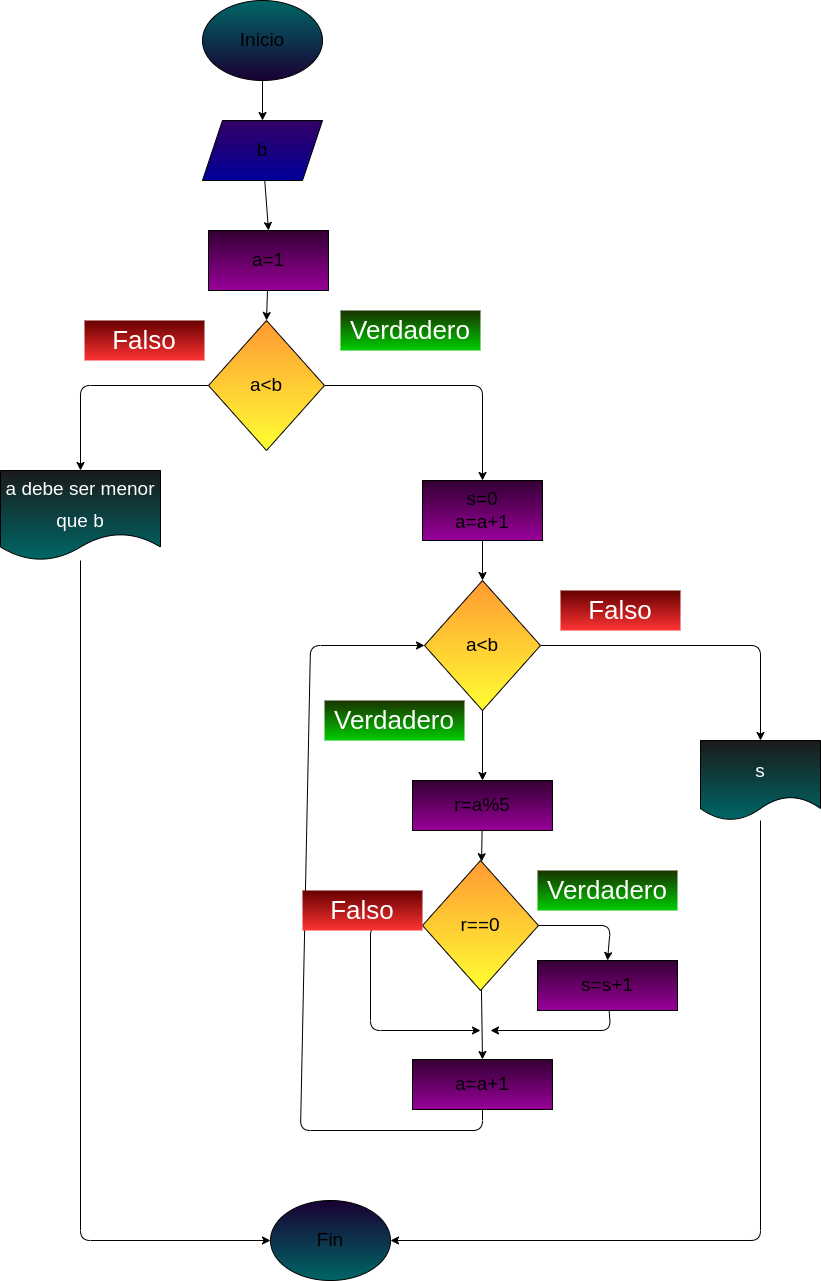

The diagram above was exported from draw.io. Its source (the exported page's mxGraphModel, read from the mxfile embedded in the PNG):
<mxGraphModel dx="804" dy="459" grid="1" gridSize="10" guides="1" tooltips="1" connect="1" arrows="1" fold="1" page="1" pageScale="1" pageWidth="827" pageHeight="1169" math="0" shadow="0">
  <root>
    <mxCell id="0" />
    <mxCell id="1" parent="0" />
    <mxCell id="22" style="edgeStyle=none;html=1;entryX=0.5;entryY=0;entryDx=0;entryDy=0;" parent="1" source="2" target="6" edge="1">
      <mxGeometry relative="1" as="geometry" />
    </mxCell>
    <mxCell id="2" value="Inicio" style="ellipse;whiteSpace=wrap;html=1;fontSize=19;gradientColor=#190033;fillColor=#006666;" parent="1" vertex="1">
      <mxGeometry x="352" y="60" width="120" height="80" as="geometry" />
    </mxCell>
    <mxCell id="3" value="Fin" style="ellipse;whiteSpace=wrap;html=1;fontSize=19;gradientColor=#006666;fillColor=#190033;" parent="1" vertex="1">
      <mxGeometry x="420" y="1260" width="120" height="80" as="geometry" />
    </mxCell>
    <mxCell id="32" style="edgeStyle=none;html=1;startArrow=none;" parent="1" source="45" edge="1">
      <mxGeometry relative="1" as="geometry">
        <mxPoint x="415.2122186495176" y="331.35852090032154" as="targetPoint" />
      </mxGeometry>
    </mxCell>
    <mxCell id="48" style="edgeStyle=none;html=1;entryX=0.5;entryY=0;entryDx=0;entryDy=0;" edge="1" parent="1" source="6" target="45">
      <mxGeometry relative="1" as="geometry" />
    </mxCell>
    <mxCell id="6" value="b" style="shape=parallelogram;perimeter=parallelogramPerimeter;whiteSpace=wrap;html=1;fixedSize=1;fontSize=19;fillColor=#330066;rounded=0;gradientColor=#000099;" parent="1" vertex="1">
      <mxGeometry x="352" y="180" width="120" height="60" as="geometry" />
    </mxCell>
    <mxCell id="12" style="edgeStyle=none;html=1;entryX=0.5;entryY=0;entryDx=0;entryDy=0;fontSize=19;fontColor=#000000;" parent="1" source="8" target="11" edge="1">
      <mxGeometry relative="1" as="geometry" />
    </mxCell>
    <mxCell id="14" style="edgeStyle=none;html=1;fontSize=19;fontColor=#000000;entryX=0.5;entryY=0;entryDx=0;entryDy=0;" parent="1" source="8" target="18" edge="1">
      <mxGeometry relative="1" as="geometry">
        <mxPoint x="870" y="850" as="targetPoint" />
        <Array as="points">
          <mxPoint x="910" y="705" />
        </Array>
      </mxGeometry>
    </mxCell>
    <mxCell id="8" value="&lt;font color=&quot;#000000&quot;&gt;a&amp;lt;b&lt;/font&gt;" style="rhombus;whiteSpace=wrap;html=1;fontSize=19;fillColor=#FF9933;rounded=0;gradientColor=#FFFF33;" parent="1" vertex="1">
      <mxGeometry x="574" y="640" width="116" height="130" as="geometry" />
    </mxCell>
    <mxCell id="13" style="edgeStyle=none;html=1;fontSize=19;fontColor=#000000;entryX=0;entryY=0.5;entryDx=0;entryDy=0;exitX=0.5;exitY=1;exitDx=0;exitDy=0;" parent="1" source="36" target="8" edge="1">
      <mxGeometry relative="1" as="geometry">
        <mxPoint x="540" y="690" as="targetPoint" />
        <Array as="points">
          <mxPoint x="632" y="1190" />
          <mxPoint x="450" y="1190" />
          <mxPoint x="460" y="705" />
        </Array>
      </mxGeometry>
    </mxCell>
    <mxCell id="37" style="edgeStyle=none;html=1;" parent="1" source="11" target="35" edge="1">
      <mxGeometry relative="1" as="geometry" />
    </mxCell>
    <mxCell id="11" value="r=a%5" style="rounded=0;whiteSpace=wrap;html=1;fontSize=19;fillColor=#330033;gradientColor=#990099;" parent="1" vertex="1">
      <mxGeometry x="562" y="840" width="140" height="50" as="geometry" />
    </mxCell>
    <mxCell id="17" value="&lt;font color=&quot;#ffffff&quot; style=&quot;font-size: 26px&quot;&gt;Falso&lt;/font&gt;" style="text;html=1;strokeColor=none;fillColor=#660000;align=center;verticalAlign=middle;whiteSpace=wrap;rounded=0;fontSize=19;fontColor=#000000;gradientColor=#FF3333;" parent="1" vertex="1">
      <mxGeometry x="710" y="650" width="120" height="40" as="geometry" />
    </mxCell>
    <mxCell id="19" style="edgeStyle=none;html=1;entryX=1;entryY=0.5;entryDx=0;entryDy=0;fontSize=19;fontColor=#FFFFFF;" parent="1" source="18" target="3" edge="1">
      <mxGeometry relative="1" as="geometry">
        <Array as="points">
          <mxPoint x="910" y="1300" />
        </Array>
      </mxGeometry>
    </mxCell>
    <mxCell id="18" value="&lt;font style=&quot;font-size: 19px&quot;&gt;s&lt;/font&gt;" style="shape=document;whiteSpace=wrap;html=1;boundedLbl=1;fontSize=26;fontColor=#FFFFFF;fillColor=#1A1A1A;gradientColor=#006666;strokeColor=default;" parent="1" vertex="1">
      <mxGeometry x="850" y="800" width="120" height="80" as="geometry" />
    </mxCell>
    <mxCell id="20" value="&lt;font color=&quot;#ffffff&quot; style=&quot;font-size: 26px&quot;&gt;Verdadero&lt;/font&gt;" style="text;html=1;strokeColor=none;fillColor=#1A3300;align=center;verticalAlign=middle;whiteSpace=wrap;rounded=0;fontSize=19;fontColor=#000000;gradientColor=#00CC00;" parent="1" vertex="1">
      <mxGeometry x="474" y="760" width="140" height="40" as="geometry" />
    </mxCell>
    <mxCell id="29" style="edgeStyle=none;html=1;entryX=0.5;entryY=0;entryDx=0;entryDy=0;" parent="1" source="24" target="28" edge="1">
      <mxGeometry relative="1" as="geometry">
        <Array as="points">
          <mxPoint x="230" y="445" />
        </Array>
      </mxGeometry>
    </mxCell>
    <mxCell id="30" style="edgeStyle=none;html=1;entryX=0.5;entryY=0;entryDx=0;entryDy=0;" parent="1" source="24" target="31" edge="1">
      <mxGeometry relative="1" as="geometry">
        <mxPoint x="631.9999999999998" y="520" as="targetPoint" />
        <Array as="points">
          <mxPoint x="632" y="445" />
        </Array>
      </mxGeometry>
    </mxCell>
    <mxCell id="24" value="&lt;font color=&quot;#000000&quot;&gt;a&amp;lt;b&lt;/font&gt;" style="rhombus;whiteSpace=wrap;html=1;fontSize=19;fillColor=#FF9933;rounded=0;gradientColor=#FFFF33;" parent="1" vertex="1">
      <mxGeometry x="358" y="380" width="116" height="130" as="geometry" />
    </mxCell>
    <mxCell id="26" value="&lt;font color=&quot;#ffffff&quot; style=&quot;font-size: 26px&quot;&gt;Falso&lt;/font&gt;" style="text;html=1;strokeColor=none;fillColor=#660000;align=center;verticalAlign=middle;whiteSpace=wrap;rounded=0;fontSize=19;fontColor=#000000;gradientColor=#FF3333;" parent="1" vertex="1">
      <mxGeometry x="234" y="380" width="120" height="40" as="geometry" />
    </mxCell>
    <mxCell id="27" value="&lt;font color=&quot;#ffffff&quot; style=&quot;font-size: 26px&quot;&gt;Verdadero&lt;/font&gt;" style="text;html=1;strokeColor=none;fillColor=#1A3300;align=center;verticalAlign=middle;whiteSpace=wrap;rounded=0;fontSize=19;fontColor=#000000;gradientColor=#00CC00;" parent="1" vertex="1">
      <mxGeometry x="490" y="370" width="140" height="40" as="geometry" />
    </mxCell>
    <mxCell id="34" style="edgeStyle=none;html=1;entryX=0;entryY=0.5;entryDx=0;entryDy=0;" parent="1" source="28" target="3" edge="1">
      <mxGeometry relative="1" as="geometry">
        <Array as="points">
          <mxPoint x="230" y="1300" />
        </Array>
      </mxGeometry>
    </mxCell>
    <mxCell id="28" value="&lt;font style=&quot;font-size: 19px&quot;&gt;a debe ser menor que b&lt;/font&gt;" style="shape=document;whiteSpace=wrap;html=1;boundedLbl=1;fontSize=26;fontColor=#FFFFFF;fillColor=#1A1A1A;gradientColor=#006666;strokeColor=default;" parent="1" vertex="1">
      <mxGeometry x="150" y="530" width="160" height="90" as="geometry" />
    </mxCell>
    <mxCell id="33" style="edgeStyle=none;html=1;" parent="1" source="31" target="8" edge="1">
      <mxGeometry relative="1" as="geometry" />
    </mxCell>
    <mxCell id="31" value="s=0&lt;br&gt;a=a+1" style="rounded=0;whiteSpace=wrap;html=1;fontSize=19;fillColor=#330033;gradientColor=#990099;" parent="1" vertex="1">
      <mxGeometry x="572" y="540" width="120" height="60" as="geometry" />
    </mxCell>
    <mxCell id="38" style="edgeStyle=none;html=1;entryX=0.5;entryY=0;entryDx=0;entryDy=0;" parent="1" source="35" target="36" edge="1">
      <mxGeometry relative="1" as="geometry" />
    </mxCell>
    <mxCell id="39" style="edgeStyle=none;html=1;" parent="1" source="35" edge="1">
      <mxGeometry relative="1" as="geometry">
        <mxPoint x="630" y="1090" as="targetPoint" />
        <Array as="points">
          <mxPoint x="520" y="985" />
          <mxPoint x="520" y="1090" />
        </Array>
      </mxGeometry>
    </mxCell>
    <mxCell id="41" style="edgeStyle=none;html=1;entryX=0.5;entryY=0;entryDx=0;entryDy=0;" parent="1" source="35" target="40" edge="1">
      <mxGeometry relative="1" as="geometry">
        <Array as="points">
          <mxPoint x="760" y="985" />
        </Array>
      </mxGeometry>
    </mxCell>
    <mxCell id="35" value="&lt;font color=&quot;#000000&quot;&gt;r==0&lt;/font&gt;" style="rhombus;whiteSpace=wrap;html=1;fontSize=19;fillColor=#FF9933;rounded=0;gradientColor=#FFFF33;" parent="1" vertex="1">
      <mxGeometry x="572" y="920" width="116" height="130" as="geometry" />
    </mxCell>
    <mxCell id="36" value="a=a+1" style="rounded=0;whiteSpace=wrap;html=1;fontSize=19;fillColor=#330033;gradientColor=#990099;" parent="1" vertex="1">
      <mxGeometry x="562" y="1119" width="140" height="50" as="geometry" />
    </mxCell>
    <mxCell id="42" style="edgeStyle=none;html=1;" parent="1" source="40" edge="1">
      <mxGeometry relative="1" as="geometry">
        <mxPoint x="640" y="1089.9999999999998" as="targetPoint" />
        <Array as="points">
          <mxPoint x="760" y="1090" />
        </Array>
      </mxGeometry>
    </mxCell>
    <mxCell id="40" value="s=s+1" style="rounded=0;whiteSpace=wrap;html=1;fontSize=19;fillColor=#330033;gradientColor=#990099;" parent="1" vertex="1">
      <mxGeometry x="687" y="1020" width="140" height="50" as="geometry" />
    </mxCell>
    <mxCell id="43" value="&lt;font color=&quot;#ffffff&quot; style=&quot;font-size: 26px&quot;&gt;Verdadero&lt;/font&gt;" style="text;html=1;strokeColor=none;fillColor=#1A3300;align=center;verticalAlign=middle;whiteSpace=wrap;rounded=0;fontSize=19;fontColor=#000000;gradientColor=#00CC00;" parent="1" vertex="1">
      <mxGeometry x="687" y="930" width="140" height="40" as="geometry" />
    </mxCell>
    <mxCell id="44" value="&lt;font color=&quot;#ffffff&quot; style=&quot;font-size: 26px&quot;&gt;Falso&lt;/font&gt;" style="text;html=1;strokeColor=none;fillColor=#660000;align=center;verticalAlign=middle;whiteSpace=wrap;rounded=0;fontSize=19;fontColor=#000000;gradientColor=#FF3333;" parent="1" vertex="1">
      <mxGeometry x="452" y="950" width="120" height="40" as="geometry" />
    </mxCell>
    <mxCell id="47" style="edgeStyle=none;html=1;entryX=0.5;entryY=0;entryDx=0;entryDy=0;" edge="1" parent="1" source="45" target="24">
      <mxGeometry relative="1" as="geometry" />
    </mxCell>
    <mxCell id="45" value="a=1" style="rounded=0;whiteSpace=wrap;html=1;fontSize=19;fillColor=#330033;gradientColor=#990099;" vertex="1" parent="1">
      <mxGeometry x="358" y="290" width="120" height="60" as="geometry" />
    </mxCell>
  </root>
</mxGraphModel>